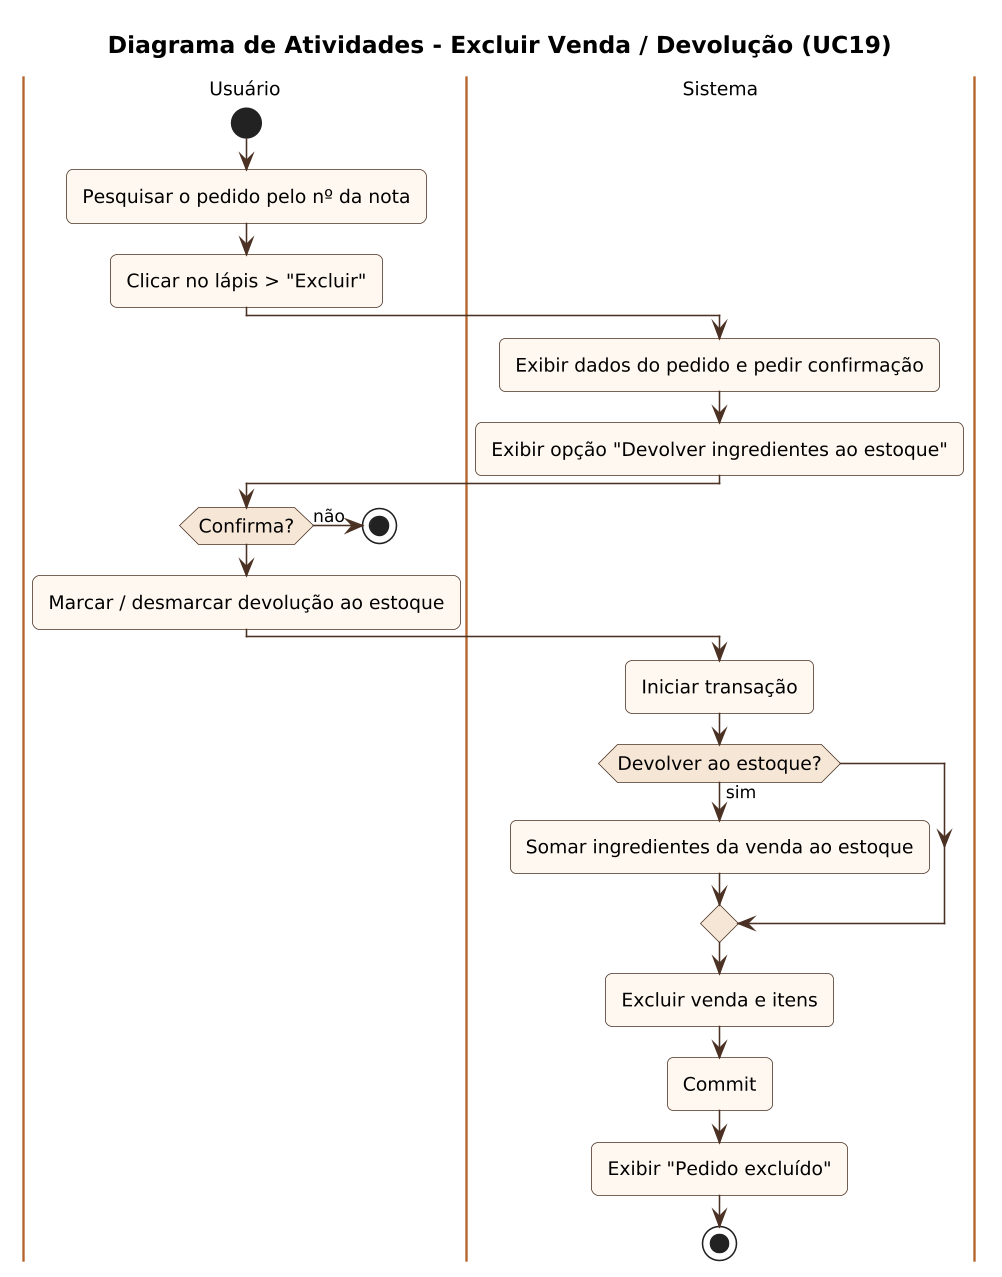

The diagram above was rendered by PlantUML. Its source (embedded in the PNG):
@startuml
!include _estilo.iuml
title Diagrama de Atividades - Excluir Venda / Devolução (UC19)
|Usuário|
start
:Pesquisar o pedido pelo nº da nota;
:Clicar no lápis > "Excluir";
|Sistema|
:Exibir dados do pedido e pedir confirmação;
:Exibir opção "Devolver ingredientes ao estoque";
|Usuário|
if (Confirma?) then (não)
  stop
endif
:Marcar / desmarcar devolução ao estoque;
|Sistema|
:Iniciar transação;
if (Devolver ao estoque?) then (sim)
  :Somar ingredientes da venda ao estoque;
endif
:Excluir venda e itens;
:Commit;
:Exibir "Pedido excluído";
stop
@enduml